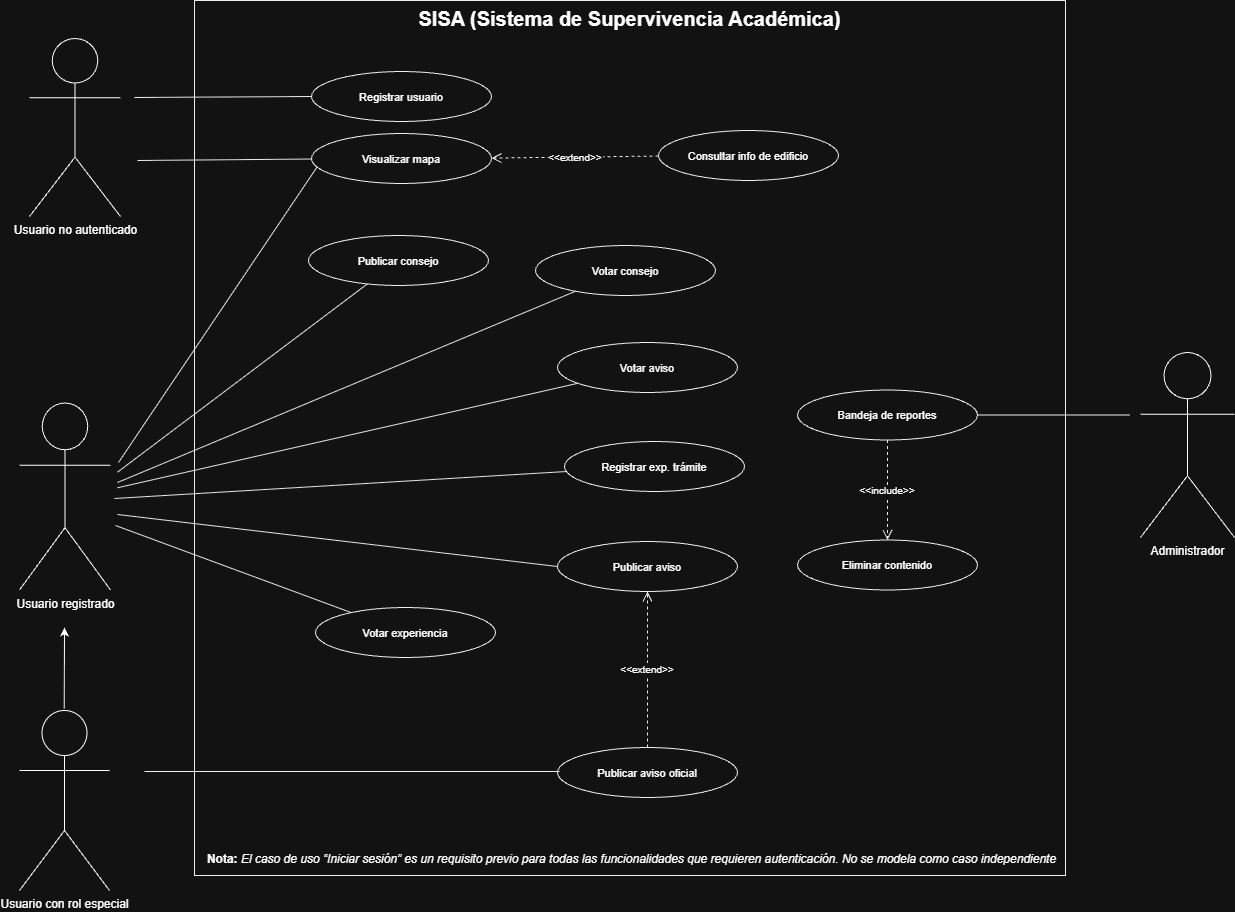

The diagram above was exported from draw.io. Its source (the exported page's mxGraphModel, read from the mxfile embedded in the PNG):
<mxGraphModel dx="2340" dy="1011" grid="0" gridSize="10" guides="1" tooltips="1" connect="1" arrows="1" fold="1" page="0" pageScale="1" pageWidth="1654" pageHeight="1169" math="0" shadow="0">
  <root>
    <mxCell id="0" />
    <mxCell id="1" parent="0" />
    <mxCell id="sys" parent="1" style="points=[[0,0],[0.25,0],[0.5,0],[0.75,0],[1,0],[1,0.25],[1,0.5],[1,0.75],[1,1],[0.75,1],[0.5,1],[0.25,1],[0,1],[0,0.75],[0,0.5],[0,0.25]];shape=mxgraph.uml.system_boundary;fontSize=20;fontStyle=1;verticalAlign=top;align=center;strokeColor=#000000;fillColor=none;" value="SISA (Sistema de Supervivencia Académica)" vertex="1">
      <mxGeometry height="875" width="871" x="180" y="40" as="geometry" />
    </mxCell>
    <mxCell id="cu01" parent="1" style="ellipse;fontSize=11;align=center;strokeColor=#000000;fillColor=#ffffff;" value="Registrar usuario" vertex="1">
      <mxGeometry height="50" width="180" x="297" y="111" as="geometry" />
    </mxCell>
    <mxCell id="cu04" parent="1" style="ellipse;fontSize=11;align=center;strokeColor=#000000;fillColor=#ffffff;" value="Visualizar mapa" vertex="1">
      <mxGeometry height="50" width="180" x="297" y="173" as="geometry" />
    </mxCell>
    <mxCell id="cu05" parent="1" style="ellipse;fontSize=11;align=center;strokeColor=#000000;fillColor=#ffffff;" value="Consultar info de edificio" vertex="1">
      <mxGeometry height="50" width="180" x="644" y="170" as="geometry" />
    </mxCell>
    <mxCell id="cu06" parent="1" style="ellipse;fontSize=11;align=center;strokeColor=#000000;fillColor=#ffffff;" value="Votar consejo" vertex="1">
      <mxGeometry height="50" width="180" x="521" y="285" as="geometry" />
    </mxCell>
    <mxCell id="cu07" parent="1" style="ellipse;fontSize=11;align=center;strokeColor=#000000;fillColor=#ffffff;" value="Publicar consejo" vertex="1">
      <mxGeometry height="50" width="180" x="294" y="275" as="geometry" />
    </mxCell>
    <mxCell id="cu08" parent="1" style="ellipse;fontSize=11;align=center;strokeColor=#000000;fillColor=#ffffff;" value="Registrar exp. trámite" vertex="1">
      <mxGeometry height="50" width="180" x="550" y="481" as="geometry" />
    </mxCell>
    <mxCell id="cu09" parent="1" style="ellipse;fontSize=11;align=center;strokeColor=#000000;fillColor=#ffffff;" value="Votar experiencia" vertex="1">
      <mxGeometry height="50" width="180" x="301" y="647" as="geometry" />
    </mxCell>
    <mxCell id="cu10" parent="1" style="ellipse;fontSize=11;align=center;strokeColor=#000000;fillColor=#ffffff;" value="Publicar aviso" vertex="1">
      <mxGeometry height="50" width="180" x="543" y="581" as="geometry" />
    </mxCell>
    <mxCell id="cu11" parent="1" style="ellipse;fontSize=11;align=center;strokeColor=#000000;fillColor=#ffffff;" value="Votar aviso" vertex="1">
      <mxGeometry height="50" width="180" x="543" y="382" as="geometry" />
    </mxCell>
    <mxCell id="cu03" parent="1" style="ellipse;fontSize=11;align=center;strokeColor=#000000;fillColor=#ffffff;" value="Bandeja de reportes" vertex="1">
      <mxGeometry height="50" width="180" x="783" y="429.5" as="geometry" />
    </mxCell>
    <mxCell id="cu12" parent="1" style="ellipse;fontSize=11;align=center;strokeColor=#000000;fillColor=#ffffff;" value="Eliminar contenido" vertex="1">
      <mxGeometry height="50" width="180" x="783" y="579.5" as="geometry" />
    </mxCell>
    <mxCell id="cu10b" parent="1" style="ellipse;fontSize=11;align=center;strokeColor=#000000;fillColor=#ffffff;" value="Publicar aviso oficial" vertex="1">
      <mxGeometry height="50" width="180" x="543" y="787" as="geometry" />
    </mxCell>
    <mxCell id="e1" edge="1" parent="1" style="endArrow=none;strokeColor=#000000;" target="cu04" value="">
      <mxGeometry relative="1" as="geometry">
        <mxPoint x="123" y="200" as="sourcePoint" />
      </mxGeometry>
    </mxCell>
    <mxCell id="e3" edge="1" parent="1" style="endArrow=none;strokeColor=#000000;" target="cu01" value="">
      <mxGeometry relative="1" as="geometry">
        <Array as="points" />
        <mxPoint x="120" y="137" as="sourcePoint" />
      </mxGeometry>
    </mxCell>
    <mxCell id="e4" edge="1" parent="1" style="endArrow=none;strokeColor=#000000;" target="cu06" value="">
      <mxGeometry relative="1" as="geometry">
        <mxPoint x="103" y="522" as="sourcePoint" />
      </mxGeometry>
    </mxCell>
    <mxCell id="e5" edge="1" parent="1" style="endArrow=none;strokeColor=#000000;" target="cu07" value="">
      <mxGeometry relative="1" as="geometry">
        <mxPoint x="102.99999999999977" y="511.661730553222" as="sourcePoint" />
      </mxGeometry>
    </mxCell>
    <mxCell id="e6" edge="1" parent="1" style="endArrow=none;strokeColor=#000000;" target="cu08" value="">
      <mxGeometry relative="1" as="geometry">
        <mxPoint x="100" y="538" as="sourcePoint" />
      </mxGeometry>
    </mxCell>
    <mxCell id="e7" edge="1" parent="1" style="endArrow=none;strokeColor=#000000;" target="cu09" value="">
      <mxGeometry relative="1" as="geometry">
        <mxPoint x="101" y="565" as="sourcePoint" />
      </mxGeometry>
    </mxCell>
    <mxCell id="e8" edge="1" parent="1" style="endArrow=none;strokeColor=#000000;entryX=0;entryY=0.5;entryDx=0;entryDy=0;" target="cu10" value="">
      <mxGeometry relative="1" as="geometry">
        <mxPoint x="103" y="554" as="sourcePoint" />
        <mxPoint x="725.0063084155208" y="743.7115880967822" as="targetPoint" />
      </mxGeometry>
    </mxCell>
    <mxCell id="e9" edge="1" parent="1" style="endArrow=none;strokeColor=#000000;" target="cu11" value="">
      <mxGeometry relative="1" as="geometry">
        <mxPoint x="102.99999999999977" y="527.2745810698493" as="sourcePoint" />
      </mxGeometry>
    </mxCell>
    <mxCell id="e10" edge="1" parent="1" style="endArrow=none;strokeColor=#000000;" target="cu03" value="">
      <mxGeometry relative="1" as="geometry">
        <mxPoint x="1115" y="454.5" as="sourcePoint" />
      </mxGeometry>
    </mxCell>
    <mxCell id="e12" edge="1" parent="1" style="endArrow=none;strokeColor=#000000;" value="">
      <mxGeometry relative="1" as="geometry">
        <mxPoint x="130" y="811" as="sourcePoint" />
        <mxPoint x="545" y="811" as="targetPoint" />
      </mxGeometry>
    </mxCell>
    <mxCell id="inc7" edge="1" parent="1" source="cu03" style="endArrow=open;endSize=8;dashed=1;strokeColor=#000000;fontSize=10;align=center;" target="cu12" value="&lt;&lt;include&gt;&gt;">
      <mxGeometry relative="1" as="geometry" />
    </mxCell>
    <mxCell id="ext1" edge="1" parent="1" source="cu10b" style="endArrow=open;endSize=8;dashed=1;strokeColor=#000000;fontSize=10;align=center;" target="cu10" value="&lt;&lt;extend&gt;&gt;">
      <mxGeometry relative="1" as="geometry" />
    </mxCell>
    <mxCell id="ext2" edge="1" parent="1" source="cu05" style="endArrow=open;endSize=8;dashed=1;strokeColor=#000000;fontSize=10;align=center;" target="cu04" value="&lt;&lt;extend&gt;&gt;">
      <mxGeometry relative="1" as="geometry" />
    </mxCell>
    <mxCell id="A_BKTwyXbvkOr8-vB-NL-2" parent="1" style="shape=umlActor;verticalLabelPosition=bottom;verticalAlign=top;html=1;outlineConnect=0;" value="Usuario con rol especial" vertex="1">
      <mxGeometry height="180" width="90" x="5" y="750" as="geometry" />
    </mxCell>
    <mxCell id="A_BKTwyXbvkOr8-vB-NL-3" parent="1" style="shape=umlActor;verticalLabelPosition=bottom;verticalAlign=top;html=1;outlineConnect=0;" value="Administrador" vertex="1">
      <mxGeometry height="185" width="94" x="1126" y="392" as="geometry" />
    </mxCell>
    <mxCell id="A_BKTwyXbvkOr8-vB-NL-7" parent="1" style="shape=umlActor;verticalLabelPosition=bottom;verticalAlign=top;html=1;outlineConnect=0;" value="Usuario no autenticado&lt;div&gt;&lt;br&gt;&lt;/div&gt;" vertex="1">
      <mxGeometry height="178" width="91" x="15" y="78" as="geometry" />
    </mxCell>
    <mxCell id="A_BKTwyXbvkOr8-vB-NL-13" parent="1" style="shape=umlActor;verticalLabelPosition=bottom;verticalAlign=top;html=1;outlineConnect=0;" value="Usuario registrado" vertex="1">
      <mxGeometry height="187" width="91" x="5" y="442.5" as="geometry" />
    </mxCell>
    <mxCell id="A_BKTwyXbvkOr8-vB-NL-18" edge="1" parent="1" style="endArrow=classic;html=1;rounded=0;" value="">
      <mxGeometry height="50" relative="1" width="50" as="geometry">
        <mxPoint x="49.730000000000004" y="748" as="sourcePoint" />
        <mxPoint x="50" y="667" as="targetPoint" />
      </mxGeometry>
    </mxCell>
    <mxCell id="A_BKTwyXbvkOr8-vB-NL-19" parent="1" style="text;html=1;whiteSpace=wrap;strokeColor=none;fillColor=none;align=center;verticalAlign=middle;rounded=0;autosize=1;resizable=0;" value="&lt;strong data-start=&quot;290&quot; data-end=&quot;299&quot;&gt;Nota:&lt;/strong&gt; &lt;em data-start=&quot;300&quot; data-end=&quot;478&quot;&gt;El caso de uso “Iniciar sesión” es un requisito previo para todas las funcionalidades que requieren autenticación. No se modela como caso independiente&lt;/em&gt;" vertex="1">
      <mxGeometry height="26" width="867" x="184" y="886" as="geometry" />
    </mxCell>
    <mxCell id="A_BKTwyXbvkOr8-vB-NL-22" edge="1" parent="1" style="endArrow=none;strokeColor=#000000;entryX=0.03;entryY=0.675;entryDx=0;entryDy=0;entryPerimeter=0;" target="cu04" value="">
      <mxGeometry relative="1" as="geometry">
        <mxPoint x="104" y="502" as="sourcePoint" />
        <mxPoint x="323.0000000000002" y="303" as="targetPoint" />
      </mxGeometry>
    </mxCell>
  </root>
</mxGraphModel>